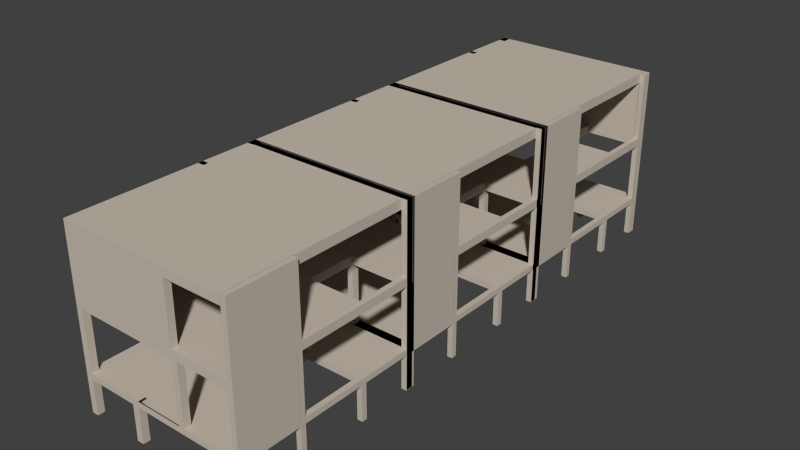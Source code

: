 # Source: batiment5_parking_.blend  (saved by Blender 2.69.0; exported with 4.5.12 LTS)
import bpy
from mathutils import Matrix  # noqa: F401  (used for matrix-valued properties, if any)

bpy.ops.wm.read_factory_settings(use_empty=True)
scene = bpy.context.scene
scene.name = 'Scene'

# ---- collections
col_collection_1 = bpy.data.collections.new('Collection 1'); scene.collection.children.link(col_collection_1)

# ---- materials (node trees are filled in below, after node groups)
mat_material = bpy.data.materials.new('Material')
mat_material.alpha_threshold = 0.0
mat_material.use_transparent_shadow = False
mat_material.preview_render_type = 'SHADERBALL'
mat_material.diffuse_color = (0.5815, 0.5132, 0.4352, 1.0)
mat_material.roughness = 0.5
mat_material.specular_intensity = 0.1457
mat_material.line_color = (0.0, 0.0, 0.0, 1.0)

# ---- material node trees

# ---- world
world_world = bpy.data.worlds.new('World'); scene.world = world_world
world_world.color = (0.05088, 0.05088, 0.05088)
world_world.use_sun_shadow = False
world_world.sun_shadow_jitter_overblur = 0.0
world_world.cycles.sampling_method = 'MANUAL'
world_world.cycles.sample_map_resolution = 256

# ---- meshes
me_cube = bpy.data.meshes.new('Cube')
me_cube.from_pydata([(5.328, 15.86, 0.4251), (5.328, 16.35, 0.4251), (5.328, 20.69, 0.4251), (4.87, 15.86, 0.4251), (0.2431, 16.35, 3.488), (0.2431, 15.86, 3.488), (-0.2431, 15.86, 3.488), (-0.2431, 16.35, 3.488), (0.2431, 16.35, 3.993), (0.2431, 15.86, 3.993), (-0.2431, 15.86, 3.993), (-0.2431, 16.35, 3.993), (4.87, 16.35, 3.488), (4.87, 15.86, 3.488), (4.87, 16.35, 3.993), (4.87, 15.86, 3.993), (5.328, 16.35, 3.488), (5.328, 15.86, 3.488), (5.328, 16.35, 3.993), (5.328, 15.86, 3.993), (4.87, 16.35, 0.4251), (4.87, 20.69, 0.4251), (0.2431, 20.69, 3.488), (-0.2431, 20.69, 3.488), (0.2431, 20.69, 3.993), (-0.2431, 20.69, 3.993), (4.87, 20.69, 3.488), (4.87, 20.69, 3.993), (5.328, 20.69, 3.488), (5.328, 20.69, 3.993), (0.2431, 10.38, 3.488), (-0.2431, 10.38, 3.488), (0.2431, 10.38, 3.993), (-0.2431, 10.38, 3.993), (4.87, 10.38, 3.488), (4.87, 10.38, 3.993), (5.328, 10.38, 3.488), (5.328, 10.38, 3.993), (0.2431, 9.915, 3.488), (-0.2431, 9.915, 3.488), (0.2431, 9.915, 3.993), (-0.2431, 9.915, 3.993), (4.87, 9.915, 3.488), (4.87, 9.915, 3.993), (5.328, 9.915, 3.488), (5.328, 9.915, 3.993), (0.2431, 21.52, 3.488), (-0.2431, 21.52, 3.488), (0.2431, 21.52, 3.993), (-0.2431, 21.52, 3.993), (4.87, 21.52, 3.488), (4.87, 21.52, 3.993), (5.328, 21.52, 3.488), (5.328, 21.52, 3.993), (4.878, 10.38, 3.488), (4.878, 10.38, 3.993), (4.878, 9.915, 3.488), (4.878, 9.915, 3.993), (-5.019, 20.69, 3.464), (-9.442, 16.35, 3.464), (-9.442, 20.69, 3.464), (-0.2431, 20.69, 0.4251), (0.2431, 20.69, 0.4251), (-5.019, 16.35, 3.464), (-4.42, 15.86, 3.488), (-4.42, 16.35, 3.488), (-4.42, 15.86, 3.993), (-4.42, 16.35, 3.993), (-4.42, 20.69, 3.488), (-4.42, 20.69, 3.993), (-4.42, 10.38, 3.488), (-4.42, 10.38, 3.993), (-4.42, 9.915, 3.488), (-4.42, 9.915, 3.993), (-4.42, 21.52, 3.488), (-4.42, 21.52, 3.993), (-5.019, 15.86, 3.488), (-5.019, 16.35, 3.488), (-5.019, 15.86, 3.993), (-5.019, 16.35, 3.993), (-5.019, 20.69, 3.488), (-5.019, 20.69, 3.993), (-5.019, 10.38, 3.488), (-5.019, 10.38, 3.993), (-5.019, 9.915, 3.488), (-5.019, 9.915, 3.993), (-5.019, 21.52, 3.488), (-5.019, 21.52, 3.993), (-9.442, 15.86, 3.488), (-9.442, 16.35, 3.488), (-9.442, 15.86, 3.993), (-9.442, 20.68, 3.993), (-9.442, 20.69, 3.488), (-9.442, 20.69, 3.993), (-9.442, 10.38, 3.488), (-9.442, 10.38, 3.993), (-9.442, 9.915, 3.488), (-9.442, 9.915, 3.993), (-9.442, 21.52, 3.488), (-9.442, 21.52, 3.993), (-10.02, 15.86, 3.488), (-10.02, 16.35, 3.488), (-10.02, 15.86, 3.993), (-10.02, 20.68, 3.993), (-10.02, 20.69, 3.488), (-10.02, 20.69, 3.993), (-10.02, 10.38, 3.488), (-10.02, 10.38, 3.993), (-10.02, 9.915, 3.488), (-10.02, 9.915, 3.993), (-10.02, 21.52, 3.488), (-10.02, 21.52, 3.993), (0.2431, 10.38, 0.4251), (-0.2431, 10.38, 0.4251), (4.87, 10.38, 0.4251), (5.328, 10.38, 0.4251), (0.2431, 9.915, 0.4251), (-0.2431, 9.915, 0.4251), (4.87, 9.915, 0.4251), (5.328, 9.915, 0.4251), (0.2431, 21.52, 0.4251), (-0.2431, 21.52, 0.4251), (4.87, 21.52, 0.4251), (5.328, 21.52, 0.4251), (-4.42, 15.86, 0.4251), (-4.42, 16.35, 0.4251), (-0.2431, 5.099, 3.993), (0.2431, 5.099, 3.993), (-5.019, 15.86, 0.4251), (-5.019, 16.35, 0.4251), (-0.2431, 5.099, 3.488), (0.2431, 5.099, 3.488), (-9.442, 15.86, 0.4251), (-9.442, 16.35, 0.4251), (-9.442, 20.69, 0.4251), (-9.442, 10.38, 0.4251), (-9.442, 9.915, 0.4251), (-9.442, 21.52, 0.4251), (-10.02, 15.86, 0.4251), (-10.02, 16.35, 0.4251), (-10.02, 20.69, 0.4251), (-10.02, 10.38, 0.4251), (-10.02, 9.915, 0.4251), (-10.02, 21.52, 0.4251), (4.879, 20.69, 3.488), (4.879, 21.52, 3.488), (4.879, 20.69, 0.4354), (4.879, 21.52, 0.4354), (4.87, 5.099, 3.488), (4.87, 5.099, 3.993), (5.328, 5.099, 3.488), (5.328, 5.099, 3.993), (4.878, 5.099, 3.488), (4.878, 5.099, 3.993), (-4.42, 5.099, 3.488), (-4.42, 5.099, 3.993), (-5.019, 5.099, 3.488), (-5.019, 5.099, 3.993), (-9.442, 5.099, 3.488), (-9.442, 5.099, 3.993), (-10.02, 5.099, 3.488), (-10.02, 5.099, 3.993), (-0.2431, 4.501, 3.993), (0.2431, 4.501, 3.993), (-0.2431, 4.501, 3.488), (0.2431, 4.501, 3.488), (4.87, 4.501, 3.488), (4.87, 4.501, 3.993), (5.328, 4.501, 3.488), (5.328, 4.501, 3.993), (4.878, 4.501, 3.488), (4.878, 4.501, 3.993), (-4.42, 4.501, 3.488), (-4.42, 4.501, 3.993), (-5.019, 4.501, 3.488), (-5.019, 4.501, 3.993), (-9.442, 4.501, 3.488), (-9.442, 4.501, 3.993), (-10.02, 4.501, 3.488), (-10.02, 4.501, 3.993), (4.87, 5.099, 0.4492), (5.328, 5.099, 0.4492), (-9.442, 5.099, 0.4492), (-10.02, 5.099, 0.4492), (4.87, 4.501, 0.4492), (5.328, 4.501, 0.4492), (-9.442, 4.501, 0.4492), (-10.02, 4.501, 0.4492), (0.2431, 16.35, 9.171), (0.2431, 15.86, 9.171), (-0.2431, 15.86, 9.171), (-0.2431, 16.35, 9.171), (4.87, 20.69, 9.171), (5.328, 20.69, 9.171), (4.87, 10.38, 9.171), (5.328, 10.38, 9.171), (4.87, 9.915, 9.171), (5.328, 9.915, 9.171), (4.87, 21.52, 9.171), (5.328, 21.52, 9.171), (-4.42, 20.69, 9.171), (-4.42, 10.38, 9.171), (-4.42, 9.915, 9.171), (-4.42, 21.52, 9.171), (-5.019, 20.69, 9.171), (-5.019, 10.38, 9.171), (-5.019, 9.915, 9.171), (-5.019, 21.52, 9.171), (-9.442, 15.86, 9.171), (-9.442, 20.68, 9.171), (-9.442, 20.69, 9.171), (-9.442, 21.52, 9.171), (-10.02, 15.86, 9.171), (-10.02, 20.68, 9.171), (-10.02, 20.69, 9.171), (-10.02, 21.52, 9.171), (-0.2431, 5.099, 9.171), (0.2431, 5.099, 9.171), (4.87, 5.099, 9.171), (5.328, 5.099, 9.171), (-9.442, 5.099, 9.171), (-10.02, 5.099, 9.171), (-0.2431, 4.501, 9.171), (0.2431, 4.501, 9.171), (4.87, 4.501, 9.171), (5.328, 4.501, 9.171), (-9.442, 4.501, 9.171), (-10.02, 4.501, 9.171), (0.2431, 16.35, 9.88), (0.2431, 15.86, 9.88), (-0.2431, 15.86, 9.88), (-0.2431, 16.35, 9.88), (4.87, 20.69, 9.88), (5.328, 20.69, 9.88), (4.87, 10.38, 9.88), (5.328, 10.38, 9.88), (4.87, 9.915, 9.88), (5.328, 9.915, 9.88), (4.87, 21.52, 9.88), (5.328, 21.52, 9.88), (-4.42, 20.69, 9.88), (-4.42, 10.38, 9.88), (-4.42, 9.915, 9.88), (-4.42, 21.52, 9.88), (-5.019, 20.69, 9.88), (-5.019, 10.38, 9.88), (-5.019, 9.915, 9.88), (-5.019, 21.52, 9.88), (-9.442, 15.86, 9.88), (-9.442, 16.35, 9.88), (-9.442, 20.69, 9.88), (-9.442, 21.52, 9.88), (-10.02, 15.86, 9.88), (-10.02, 16.35, 9.88), (-10.02, 20.69, 9.88), (-10.02, 21.52, 9.88), (-0.2431, 5.099, 9.88), (0.2431, 5.099, 9.88), (4.87, 5.099, 9.88), (5.328, 5.099, 9.88), (-9.442, 5.099, 9.88), (-10.02, 5.099, 9.88), (-0.2431, 4.501, 9.88), (0.2431, 4.501, 9.88), (4.87, 4.501, 9.88), (5.328, 4.501, 9.88), (-9.442, 4.501, 9.88), (-10.02, 4.501, 9.88), (-5.038, 20.69, 9.171), (-5.038, 21.52, 9.171), (-5.038, 20.69, 9.88), (-5.038, 21.52, 9.88), (4.887, 20.69, 9.171), (4.887, 21.52, 9.171), (4.887, 20.69, 9.88), (4.887, 21.52, 9.88), (4.87, 10.38, 9.171), (5.328, 10.38, 9.171), (4.87, 10.38, 9.88), (5.328, 10.38, 9.88), (4.87, 5.119, 9.171), (5.328, 5.119, 9.171), (4.87, 5.119, 9.88), (5.328, 5.119, 9.88), (0.2417, 5.099, 9.171), (0.2417, 4.501, 9.171), (0.2417, 5.099, 9.88), (0.2417, 4.501, 9.88), (-9.428, 5.099, 9.171), (-9.428, 4.501, 9.171), (-9.428, 5.099, 9.88), (-9.428, 4.501, 9.88), (-9.442, 16.38, 9.171), (-10.02, 16.38, 9.171), (-9.442, 16.38, 9.88), (-10.02, 16.38, 9.88), (-9.442, 5.103, 9.171), (-10.02, 5.103, 9.171), (-9.442, 5.103, 9.88), (-10.02, 5.103, 9.88), (4.87, 10.38, 9.171), (4.87, 9.915, 9.171), (4.87, 10.38, 9.88), (4.87, 9.915, 9.88), (-9.434, 10.38, 9.171), (-9.434, 9.915, 9.171), (-9.434, 10.38, 9.88), (-9.434, 9.915, 9.88), (-9.439, 15.86, 9.171), (-9.439, 16.35, 9.171), (-9.439, 15.86, 9.88), (-9.439, 16.35, 9.88), (4.853, 16.35, 9.171), (4.853, 15.86, 9.171), (4.853, 16.35, 9.88), (4.853, 15.86, 9.88), (-9.447, 9.915, 9.171), (-9.447, 9.915, 9.88), (-9.447, 5.119, 9.171), (-9.447, 5.119, 9.88), (0.2431, 10.39, 9.171), (0.2431, 10.39, 9.88), (4.853, 10.39, 9.171), (4.853, 10.39, 9.88), (0.2804, 20.69, 9.171), (0.2804, 20.69, 9.88), (0.2804, 16.38, 9.171), (0.2804, 16.38, 9.88), (-4.42, 10.07, 9.88), (-4.42, 10.23, 9.88), (4.87, 10.07, 9.88), (4.87, 10.23, 9.88), (0.278, 10.38, 9.88), (-0.2956, 10.38, 9.88), (-0.2956, 9.915, 9.88), (0.278, 9.915, 9.88), (-0.2956, 10.23, 9.88), (0.2777, 10.23, 9.88), (-0.2956, 10.07, 9.88), (0.2777, 10.07, 9.88), (4.87, 20.69, 15.01), (5.328, 20.69, 15.01), (4.87, 10.38, 15.01), (5.328, 10.38, 15.01), (4.87, 9.915, 15.01), (5.328, 9.915, 15.01), (4.87, 21.52, 15.01), (5.328, 21.52, 15.01), (-4.42, 20.69, 15.01), (-4.42, 21.52, 15.01), (-9.442, 15.86, 15.01), (-9.442, 16.35, 15.01), (-9.442, 20.69, 15.01), (-9.442, 21.52, 15.01), (-10.02, 15.86, 15.01), (-10.02, 16.35, 15.01), (-10.02, 20.69, 15.01), (-10.02, 21.52, 15.01), (4.87, 5.099, 15.01), (5.328, 5.099, 15.01), (-9.442, 5.099, 15.01), (-10.02, 5.099, 15.01), (4.87, 4.501, 15.01), (5.328, 4.501, 15.01), (-9.442, 4.501, 15.01), (-10.02, 4.501, 15.01), (4.887, 20.69, 15.01), (4.887, 21.52, 15.01), (4.87, 5.119, 15.01), (5.328, 5.119, 15.01), (4.87, 20.69, 15.83), (5.328, 20.69, 15.83), (4.87, 10.38, 15.83), (5.328, 10.38, 15.83), (4.87, 9.915, 15.83), (5.328, 9.915, 15.83), (4.87, 21.52, 15.83), (5.328, 21.52, 15.83), (-4.42, 20.69, 15.83), (-4.42, 21.52, 15.83), (-9.442, 15.86, 15.83), (-9.442, 16.35, 15.83), (-9.442, 20.69, 15.83), (-9.442, 21.52, 15.83), (-10.02, 15.86, 15.83), (-10.02, 16.35, 15.83), (-10.02, 20.69, 15.83), (-10.02, 21.52, 15.83), (4.87, 5.099, 15.83), (5.328, 5.099, 15.83), (-9.442, 5.099, 15.83), (-10.02, 5.099, 15.83), (4.87, 4.501, 15.83), (5.328, 4.501, 15.83), (-9.442, 4.501, 15.83), (-10.02, 4.501, 15.83), (4.887, 20.69, 15.83), (4.887, 21.52, 15.83), (4.87, 5.119, 15.83), (5.328, 5.119, 15.83), (-4.42, 10.38, 15.81), (-4.42, 9.915, 15.81), (-5.019, 10.38, 15.81), (-5.019, 9.915, 15.81), (-4.42, 10.07, 15.81), (-4.42, 10.23, 15.81), (-4.42, 5.114, 15.01), (4.887, 5.114, 15.01), (-4.42, 5.114, 15.83), (4.887, 5.114, 15.83), (4.878, 5.099, 15.01), (4.878, 4.501, 15.01), (4.878, 5.099, 15.83), (4.878, 4.501, 15.83), (-10.02, 20.69, 15.01), (-10.02, 21.52, 15.01), (-10.02, 20.69, 15.83), (-10.02, 21.52, 15.83), (-10.02, 5.114, 15.01), (-10.02, 5.114, 15.83), (-9.442, 10.29, 9.88), (-10.02, 10.29, 9.88), (-9.442, 10.29, 15.01), (-10.02, 10.29, 15.01), (-0.2431, 5.099, 9.158), (-4.42, 5.099, 9.158), (-0.2431, 4.501, 9.158), (-4.42, 4.501, 9.158), (4.87, 9.929, 3.993), (5.328, 9.929, 3.993), (4.87, 9.929, 9.171), (5.328, 9.929, 9.171), (5.328, -16.48, 0.4251), (5.328, -16.0, 0.4251), (5.328, -11.66, 0.4251), (4.87, -16.48, 0.4251), (0.2431, -16.0, 3.488), (0.2431, -16.48, 3.488), (-0.2431, -16.48, 3.488), (-0.2431, -16.0, 3.488), (0.2431, -16.0, 3.993), (0.2431, -16.48, 3.993), (-0.2431, -16.48, 3.993), (-0.2431, -16.0, 3.993), (4.87, -16.0, 3.488), (4.87, -16.48, 3.488), (4.87, -16.0, 3.993), (4.87, -16.48, 3.993), (5.328, -16.0, 3.488), (5.328, -16.48, 3.488), (5.328, -16.0, 3.993), (5.328, -16.48, 3.993), (4.87, -16.0, 0.4251), (4.87, -11.66, 0.4251), (0.2431, -11.66, 3.488), (-0.2431, -11.66, 3.488), (0.2431, -11.66, 3.993), (-0.2431, -11.66, 3.993), (4.87, -11.66, 3.488), (4.87, -11.66, 3.993), (5.328, -11.66, 3.488), (5.328, -11.66, 3.993), (0.2431, -21.96, 3.488), (-0.2431, -21.96, 3.488), (0.2431, -21.96, 3.993), (-0.2431, -21.96, 3.993), (4.87, -21.96, 3.488), (4.87, -21.96, 3.993), (5.328, -21.96, 3.488), (5.328, -21.96, 3.993), (0.2431, -22.43, 3.488), (-0.2431, -22.43, 3.488), (0.2431, -22.43, 3.993), (-0.2431, -22.43, 3.993), (4.87, -22.43, 3.488), (4.87, -22.43, 3.993), (5.328, -22.43, 3.488), (5.328, -22.43, 3.993), (0.2431, -10.82, 3.488), (-0.2431, -10.82, 3.488), (0.2431, -10.82, 3.993), (-0.2431, -10.82, 3.993), (4.87, -10.82, 3.488), (4.87, -10.82, 3.993), (5.328, -10.82, 3.488), (5.328, -10.82, 3.993), (4.878, -21.96, 3.488), (4.878, -21.96, 3.993), (4.878, -22.43, 3.488), (4.878, -22.43, 3.993), (-5.019, -11.66, 3.464), (-9.442, -16.0, 3.464), (-9.442, -11.66, 3.464), (-0.2431, -11.66, 0.4251), (0.2431, -11.66, 0.4251), (-5.019, -16.0, 3.464), (-4.42, -16.48, 3.488), (-4.42, -16.0, 3.488), (-4.42, -16.48, 3.993), (-4.42, -16.0, 3.993), (-4.42, -11.66, 3.488), (-4.42, -11.66, 3.993), (-4.42, -21.96, 3.488), (-4.42, -21.96, 3.993), (-4.42, -22.43, 3.488), (-4.42, -22.43, 3.993), (-4.42, -10.82, 3.488), (-4.42, -10.82, 3.993), (-5.019, -16.48, 3.488), (-5.019, -16.0, 3.488), (-5.019, -16.48, 3.993), (-5.019, -16.0, 3.993), (-5.019, -11.66, 3.488), (-5.019, -11.66, 3.993), (-5.019, -21.96, 3.488), (-5.019, -21.96, 3.993), (-5.019, -22.43, 3.488), (-5.019, -22.43, 3.993), (-5.019, -10.82, 3.488), (-5.019, -10.82, 3.993), (-9.442, -16.48, 3.488), (-9.442, -16.0, 3.488), (-9.442, -16.48, 3.993), (-9.442, -11.67, 3.993), (-9.442, -11.66, 3.488), (-9.442, -11.66, 3.993), (-9.442, -21.96, 3.488), (-9.442, -21.96, 3.993), (-9.442, -22.43, 3.488), (-9.442, -22.43, 3.993), (-9.442, -10.82, 3.488), (-9.442, -10.82, 3.993), (-10.02, -16.48, 3.488), (-10.02, -16.0, 3.488), (-10.02, -16.48, 3.993), (-10.02, -11.67, 3.993), (-10.02, -11.66, 3.488), (-10.02, -11.66, 3.993), (-10.02, -21.96, 3.488), (-10.02, -21.96, 3.993), (-10.02, -22.43, 3.488), (-10.02, -22.43, 3.993), (-10.02, -10.82, 3.488), (-10.02, -10.82, 3.993), (0.2431, -21.96, 0.4251), (-0.2431, -21.96, 0.4251), (4.87, -21.96, 0.4251), (5.328, -21.96, 0.4251), (0.2431, -22.43, 0.4251), (-0.2431, -22.43, 0.4251), (4.87, -22.43, 0.4251), (5.328, -22.43, 0.4251), (0.2431, -10.82, 0.4251), (-0.2431, -10.82, 0.4251), (4.87, -10.82, 0.4251), (5.328, -10.82, 0.4251), (-4.42, -16.48, 0.4251), (-4.42, -16.0, 0.4251), (-0.2431, -27.25, 3.993), (0.2431, -27.25, 3.993), (-5.019, -16.48, 0.4251), (-5.019, -16.0, 0.4251), (-0.2431, -27.25, 3.488), (0.2431, -27.25, 3.488), (-9.442, -16.48, 0.4251), (-9.442, -16.0, 0.4251), (-9.442, -11.66, 0.4251), (-9.442, -21.96, 0.4251), (-9.442, -22.43, 0.4251), (-9.442, -10.82, 0.4251), (-10.02, -16.48, 0.4251), (-10.02, -16.0, 0.4251), (-10.02, -11.66, 0.4251), (-10.02, -21.96, 0.4251), (-10.02, -22.43, 0.4251), (-10.02, -10.82, 0.4251), (4.879, -11.66, 3.488), (4.879, -10.82, 3.488), (4.879, -11.66, 0.4354), (4.879, -10.82, 0.4354), (4.87, -27.25, 3.488), (4.87, -27.25, 3.993), (5.328, -27.25, 3.488), (5.328, -27.25, 3.993), (4.878, -27.25, 3.488), (4.878, -27.25, 3.993), (-4.42, -27.25, 3.488), (-4.42, -27.25, 3.993), (-5.019, -27.25, 3.488), (-5.019, -27.25, 3.993), (-9.442, -27.25, 3.488), (-9.442, -27.25, 3.993), (-10.02, -27.25, 3.488), (-10.02, -27.25, 3.993), (-0.2431, -27.85, 3.993), (0.2431, -27.85, 3.993), (-0.2431, -27.85, 3.488), (0.2431, -27.85, 3.488), (4.87, -27.85, 3.488), (4.87, -27.85, 3.993), (5.328, -27.85, 3.488), (5.328, -27.85, 3.993), (4.878, -27.85, 3.488), (4.878, -27.85, 3.993), (-4.42, -27.85, 3.488), (-4.42, -27.85, 3.993), (-5.019, -27.85, 3.488), (-5.019, -27.85, 3.993), (-9.442, -27.85, 3.488), (-9.442, -27.85, 3.993), (-10.02, -27.85, 3.488), (-10.02, -27.85, 3.993), (4.87, -27.25, 0.4492), (5.328, -27.25, 0.4492), (-4.42, -27.25, 0.4492), (-5.019, -27.25, 0.4492), (-9.442, -27.25, 0.4492), (-10.02, -27.25, 0.4492), (4.87, -27.85, 0.4492), (5.328, -27.85, 0.4492), (-4.42, -27.85, 0.4492), (-5.019, -27.85, 0.4492), (-9.442, -27.85, 0.4492), (-10.02, -27.85, 0.4492), (0.2431, -16.0, 9.171), (0.2431, -16.48, 9.171), (-0.2431, -16.48, 9.171), (-0.2431, -16.0, 9.171), (4.87, -11.66, 9.171), (5.328, -11.66, 9.171), (4.87, -21.96, 9.171), (5.328, -21.96, 9.171), (4.87, -22.43, 9.171), (5.328, -22.43, 9.171), (4.87, -10.82, 9.171), (5.328, -10.82, 9.171), (-4.42, -11.66, 9.171), (-4.42, -21.96, 9.171), (-4.42, -22.43, 9.171), (-4.42, -10.82, 9.171), (-5.019, -11.66, 9.171), (-5.019, -21.96, 9.171), (-5.019, -22.43, 9.171), (-5.019, -10.82, 9.171), (-9.442, -16.48, 9.171), (-9.442, -11.67, 9.171), (-9.442, -11.66, 9.171), (-9.442, -10.82, 9.171), (-10.02, -16.48, 9.171), (-10.02, -11.67, 9.171), (-10.02, -11.66, 9.171), (-10.02, -10.82, 9.171), (-0.2431, -27.25, 9.171), (0.2431, -27.25, 9.171), (4.87, -27.25, 9.171), (5.328, -27.25, 9.171), (-9.442, -27.25, 9.171), (-10.02, -27.25, 9.171), (-0.2431, -27.85, 9.171), (0.2431, -27.85, 9.171), (4.87, -27.85, 9.171), (5.328, -27.85, 9.171), (-9.442, -27.85, 9.171), (-10.02, -27.85, 9.171), (0.2431, -16.0, 9.88), (0.2431, -16.48, 9.88), (-0.2431, -16.48, 9.88), (-0.2431, -16.0, 9.88), (4.87, -11.66, 9.88), (5.328, -11.66, 9.88), (4.87, -21.96, 9.88), (5.328, -21.96, 9.88), (4.87, -22.43, 9.88), (5.328, -22.43, 9.88), (4.87, -10.82, 9.88), (5.328, -10.82, 9.88), (-4.42, -11.66, 9.88), (-4.42, -21.96, 9.88), (-4.42, -22.43, 9.88), (-4.42, -10.82, 9.88), (-5.019, -11.66, 9.88), (-5.019, -21.96, 9.88), (-5.019, -22.43, 9.88), (-5.019, -10.82, 9.88), (-9.442, -16.48, 9.88), (-9.442, -16.0, 9.88), (-9.442, -11.66, 9.88), (-9.442, -10.82, 9.88), (-10.02, -16.48, 9.88), (-10.02, -16.0, 9.88), (-10.02, -11.66, 9.88), (-10.02, -10.82, 9.88), (-0.2431, -27.25, 9.88), (0.2431, -27.25, 9.88), (4.87, -27.25, 9.88), (5.328, -27.25, 9.88), (-9.442, -27.25, 9.88), (-10.02, -27.25, 9.88), (-0.2431, -27.85, 9.88), (0.2431, -27.85, 9.88), (4.87, -27.85, 9.88), (5.328, -27.85, 9.88), (-9.442, -27.85, 9.88), (-10.02, -27.85, 9.88), (-5.038, -11.66, 9.171), (-5.038, -10.82, 9.171), (-5.038, -11.66, 9.88), (-5.038, -10.82, 9.88), (4.887, -11.66, 9.171), (4.887, -10.82, 9.171), (4.887, -11.66, 9.88), (4.887, -10.82, 9.88), (4.87, -21.97, 9.171), (5.328, -21.97, 9.171), (4.87, -21.97, 9.88), (5.328, -21.97, 9.88), (4.87, -27.23, 9.171), (5.328, -27.23, 9.171), (4.87, -27.23, 9.88), (5.328, -27.23, 9.88), (0.2417, -27.25, 9.171), (0.2417, -27.85, 9.171), (0.2417, -27.25, 9.88), (0.2417, -27.85, 9.88), (-9.428, -27.25, 9.171), (-9.428, -27.85, 9.171), (-9.428, -27.25, 9.88), (-9.428, -27.85, 9.88), (-9.442, -15.97, 9.171), (-10.02, -15.97, 9.171), (-9.442, -15.97, 9.88), (-10.02, -15.97, 9.88), (-9.442, -27.24, 9.171), (-10.02, -27.24, 9.171), (-9.442, -27.24, 9.88), (-10.02, -27.24, 9.88), (4.87, -21.96, 9.171), (4.87, -22.43, 9.171), (4.87, -21.96, 9.88), (4.87, -22.43, 9.88), (-9.434, -21.96, 9.171), (-9.434, -22.43, 9.171), (-9.434, -21.96, 9.88), (-9.434, -22.43, 9.88), (-9.439, -16.48, 9.171), (-9.439, -16.0, 9.171), (-9.439, -16.48, 9.88), (-9.439, -16.0, 9.88), (4.853, -16.0, 9.171), (4.853, -16.48, 9.171), (4.853, -16.0, 9.88), (4.853, -16.48, 9.88), (-9.447, -22.43, 9.171), (-9.447, -22.43, 9.88), (-9.447, -27.23, 9.171), (-9.447, -27.23, 9.88), (0.2431, -21.95, 9.171), (0.2431, -21.95, 9.88), (4.853, -21.95, 9.171), (4.853, -21.95, 9.88), (0.2804, -11.66, 9.171), (0.2804, -11.66, 9.88), (0.2804, -15.97, 9.171), (0.2804, -15.97, 9.88), (-4.42, -22.27, 9.88), (-4.42, -22.12, 9.88), (4.87, -22.27, 9.88), (4.87, -22.12, 9.88), (0.278, -21.96, 9.88), (-0.2956, -21.96, 9.88), (-0.2956, -22.43, 9.88), (0.278, -22.43, 9.88), (-0.2956, -22.12, 9.88), (0.2777, -22.12, 9.88), (-0.2956, -22.27, 9.88), (0.2777, -22.27, 9.88), (4.87, -11.66, 15.01), (5.328, -11.66, 15.01), (4.87, -21.96, 15.01), (5.328, -21.96, 15.01), (4.87, -22.43, 15.01), (5.328, -22.43, 15.01), (4.87, -10.82, 15.01), (5.328, -10.82, 15.01), (-4.42, -11.66, 15.01), (-4.42, -10.82, 15.01), (-9.442, -16.48, 15.01), (-9.442, -16.0, 15.01), (-9.442, -11.66, 15.01), (-9.442, -10.82, 15.01), (-10.02, -16.48, 15.01), (-10.02, -16.0, 15.01), (-10.02, -11.66, 15.01), (-10.02, -10.82, 15.01), (4.87, -27.25, 15.01), (5.328, -27.25, 15.01), (-9.442, -27.25, 15.01), (-10.02, -27.25, 15.01), (4.87, -27.85, 15.01), (5.328, -27.85, 15.01), (-9.442, -27.85, 15.01), (-10.02, -27.85, 15.01), (4.887, -11.66, 15.01), (4.887, -10.82, 15.01), (4.87, -27.23, 15.01), (5.328, -27.23, 15.01), (4.87, -11.66, 15.83), (5.328, -11.66, 15.83), (4.87, -21.96, 15.83), (5.328, -21.96, 15.83), (4.87, -22.43, 15.83), (5.328, -22.43, 15.83), (4.87, -10.82, 15.83), (5.328, -10.82, 15.83), (-4.42, -11.66, 15.83), (-4.42, -10.82, 15.83), (-9.442, -16.48, 15.83), (-9.442, -16.0, 15.83), (-9.442, -11.66, 15.83), (-9.442, -10.82, 15.83), (-10.02, -16.48, 15.83), (-10.02, -16.0, 15.83), (-10.02, -11.66, 15.83), (-10.02, -10.82, 15.83), (4.87, -27.25, 15.83), (5.328, -27.25, 15.83), (-9.442, -27.25, 15.83), (-10.02, -27.25, 15.83), (4.87, -27.85, 15.83), (5.328, -27.85, 15.83), (-9.442, -27.85, 15.83), (-10.02, -27.85, 15.83), (4.887, -11.66, 15.83), (4.887, -10.82, 15.83), (4.87, -27.23, 15.83), (5.328, -27.23, 15.83), (-4.42, -21.96, 15.81), (-4.42, -22.43, 15.81), (-5.019, -21.96, 15.81), (-5.019, -22.43, 15.81), (-4.42, -22.27, 15.81), (-4.42, -22.12, 15.81), (-4.42, -27.23, 15.01), (4.887, -27.23, 15.01), (-4.42, -27.23, 15.83), (4.887, -27.23, 15.83), (4.878, -27.25, 15.01), (4.878, -27.85, 15.01), (4.878, -27.25, 15.83), (4.878, -27.85, 15.83), (-10.02, -11.66, 15.01), (-10.02, -10.82, 15.01), (-10.02, -11.66, 15.83), (-10.02, -10.82, 15.83), (-10.02, -27.23, 15.01), (-10.02, -27.23, 15.83), (-9.442, -22.05, 9.88), (-10.02, -22.05, 9.88), (-9.442, -22.05, 15.01), (-10.02, -22.05, 15.01), (-0.2431, -27.25, 9.158), (-4.42, -27.25, 9.158), (-0.2431, -27.85, 9.158), (-4.42, -27.85, 9.158), (4.87, -22.42, 3.993), (5.328, -22.42, 3.993), (4.87, -22.42, 9.171), (5.328, -22.42, 9.171), (5.328, -0.2431, 0.4251), (5.328, 0.2431, 0.4251), (5.328, 4.581, 0.4251), (4.87, -0.2431, 0.4251), (0.2431, 0.2431, 3.488), (0.2431, -0.2431, 3.488), (-0.2431, -0.2431, 3.488), (-0.2431, 0.2431, 3.488), (0.2431, 0.2431, 3.993), (0.2431, -0.2431, 3.993), (-0.2431, -0.2431, 3.993), (-0.2431, 0.2431, 3.993), (4.87, 0.2431, 3.488), (4.87, -0.2431, 3.488), (4.87, 0.2431, 3.993), (4.87, -0.2431, 3.993), (5.328, 0.2431, 3.488), (5.328, -0.2431, 3.488), (5.328, 0.2431, 3.993), (5.328, -0.2431, 3.993), (4.87, 0.2431, 0.4251), (4.87, 4.581, 0.4251), (0.2431, 4.581, 3.488), (-0.2431, 4.581, 3.488), (0.2431, 4.581, 3.993), (-0.2431, 4.581, 3.993), (4.87, 4.581, 3.488), (4.87, 4.581, 3.993), (5.328, 4.581, 3.488), (5.328, 4.581, 3.993), (0.2431, -5.724, 3.488), (-0.2431, -5.724, 3.488), (0.2431, -5.724, 3.993), (-0.2431, -5.724, 3.993), (4.87, -5.724, 3.488), (4.87, -5.724, 3.993), (5.328, -5.724, 3.488), (5.328, -5.724, 3.993), (0.2431, -6.192, 3.488), (-0.2431, -6.192, 3.488), (0.2431, -6.192, 3.993), (-0.2431, -6.192, 3.993), (4.87, -6.192, 3.488), (4.87, -6.192, 3.993), (5.328, -6.192, 3.488), (5.328, -6.192, 3.993), (0.2431, 5.416, 3.488), (-0.2431, 5.416, 3.488), (0.2431, 5.416, 3.993), (-0.2431, 5.416, 3.993), (4.87, 5.416, 3.488), (4.87, 5.416, 3.993), (5.328, 5.416, 3.488), (5.328, 5.416, 3.993), (4.878, -5.724, 3.488), (4.878, -5.724, 3.993), (4.878, -6.192, 3.488), (4.878, -6.192, 3.993), (-5.019, 4.581, 3.464), (-9.442, 0.2431, 3.464), (-9.442, 4.581, 3.464), (-0.2431, 4.581, 0.4251), (0.2431, 4.581, 0.4251), (-5.019, 0.2431, 3.464), (-4.42, -0.2431, 3.488), (-4.42, 0.2431, 3.488), (-4.42, -0.2431, 3.993), (-4.42, 0.2431, 3.993), (-4.42, 4.581, 3.488), (-4.42, 4.581, 3.993), (-4.42, -5.724, 3.488), (-4.42, -5.724, 3.993), (-4.42, -6.192, 3.488), (-4.42, -6.192, 3.993), (-4.42, 5.416, 3.488), (-4.42, 5.416, 3.993), (-5.019, -0.2431, 3.488), (-5.019, 0.2431, 3.488), (-5.019, -0.2431, 3.993), (-5.019, 0.2431, 3.993), (-5.019, 4.581, 3.488), (-5.019, 4.581, 3.993), (-5.019, -5.724, 3.488), (-5.019, -5.724, 3.993), (-5.019, -6.192, 3.488), (-5.019, -6.192, 3.993), (-5.019, 5.416, 3.488), (-5.019, 5.416, 3.993), (-9.442, -0.2431, 3.488), (-9.442, 0.2431, 3.488), (-9.442, -0.2431, 3.993), (-9.442, 4.568, 3.993), (-9.442, 4.581, 3.488), (-9.442, 4.581, 3.993), (-9.442, -5.724, 3.488), (-9.442, -5.724, 3.993), (-9.442, -6.192, 3.488), (-9.442, -6.192, 3.993), (-9.442, 5.416, 3.488), (-9.442, 5.416, 3.993), (-10.02, -0.2431, 3.488), (-10.02, 0.2431, 3.488), (-10.02, -0.2431, 3.993), (-10.02, 4.568, 3.993), (-10.02, 4.581, 3.488), (-10.02, 4.581, 3.993), (-10.02, -5.724, 3.488), (-10.02, -5.724, 3.993), (-10.02, -6.192, 3.488), (-10.02, -6.192, 3.993), (-10.02, 5.416, 3.488), (-10.02, 5.416, 3.993), (0.2431, -5.724, 0.4251), (-0.2431, -5.724, 0.4251), (4.87, -5.724, 0.4251), (5.328, -5.724, 0.4251), (0.2431, -6.192, 0.4251), (-0.2431, -6.192, 0.4251), (4.87, -6.192, 0.4251), (5.328, -6.192, 0.4251), (0.2431, 5.416, 0.4251), (-0.2431, 5.416, 0.4251), (4.87, 5.416, 0.4251), (5.328, 5.416, 0.4251), (-4.42, -0.2431, 0.4251), (-4.42, 0.2431, 0.4251), (-0.2431, -11.01, 3.993), (0.2431, -11.01, 3.993), (-5.019, -0.2431, 0.4251), (-5.019, 0.2431, 0.4251), (-0.2431, -11.01, 3.488), (0.2431, -11.01, 3.488), (-9.442, -0.2431, 0.4251), (-9.442, 0.2431, 0.4251), (-9.442, 4.581, 0.4251), (-9.442, -5.724, 0.4251), (-9.442, -6.192, 0.4251), (-9.442, 5.416, 0.4251), (-10.02, -0.2431, 0.4251), (-10.02, 0.2431, 0.4251), (-10.02, 4.581, 0.4251), (-10.02, -5.724, 0.4251), (-10.02, -6.192, 0.4251), (-10.02, 5.416, 0.4251), (4.879, 4.581, 3.488), (4.879, 5.416, 3.488), (4.879, 4.581, 0.4354), (4.879, 5.416, 0.4354), (4.87, -11.01, 3.488), (4.87, -11.01, 3.993), (5.328, -11.01, 3.488), (5.328, -11.01, 3.993), (4.878, -11.01, 3.488), (4.878, -11.01, 3.993), (-4.42, -11.01, 3.488), (-4.42, -11.01, 3.993), (-5.019, -11.01, 3.488), (-5.019, -11.01, 3.993), (-9.442, -11.01, 3.488), (-9.442, -11.01, 3.993), (-10.02, -11.01, 3.488), (-10.02, -11.01, 3.993), (-0.2431, -11.61, 3.993), (0.2431, -11.61, 3.993), (-0.2431, -11.61, 3.488), (0.2431, -11.61, 3.488), (4.87, -11.61, 3.488), (4.87, -11.61, 3.993), (5.328, -11.61, 3.488), (5.328, -11.61, 3.993), (4.878, -11.61, 3.488), (4.878, -11.61, 3.993), (-4.42, -11.61, 3.488), (-4.42, -11.61, 3.993), (-5.019, -11.61, 3.488), (-5.019, -11.61, 3.993), (-9.442, -11.61, 3.488), (-9.442, -11.61, 3.993), (-10.02, -11.61, 3.488), (-10.02, -11.61, 3.993), (4.87, -11.01, 0.4492), (5.328, -11.01, 0.4492), (-4.42, -11.01, 0.4492), (-5.019, -11.01, 0.4492), (-9.442, -11.01, 0.4492), (-10.02, -11.01, 0.4492), (4.87, -11.61, 0.4492), (5.328, -11.61, 0.4492), (-4.42, -11.61, 0.4492), (-5.019, -11.61, 0.4492), (-9.442, -11.61, 0.4492), (-10.02, -11.61, 0.4492), (0.2431, 0.2431, 9.171), (0.2431, -0.2431, 9.171), (-0.2431, -0.2431, 9.171), (-0.2431, 0.2431, 9.171), (4.87, 4.581, 9.171), (5.328, 4.581, 9.171), (4.87, -5.724, 9.171), (5.328, -5.724, 9.171), (4.87, -6.192, 9.171), (5.328, -6.192, 9.171), (4.87, 5.416, 9.171), (5.328, 5.416, 9.171), (-4.42, 4.581, 9.171), (-4.42, -5.724, 9.171), (-4.42, -6.192, 9.171), (-4.42, 5.416, 9.171), (-5.019, 4.581, 9.171), (-5.019, -5.724, 9.171), (-5.019, -6.192, 9.171), (-5.019, 5.416, 9.171), (-9.442, -0.2431, 9.171), (-9.442, 4.568, 9.171), (-9.442, 4.581, 9.171), (-9.442, 5.416, 9.171), (-10.02, -0.2431, 9.171), (-10.02, 4.568, 9.171), (-10.02, 4.581, 9.171), (-10.02, 5.416, 9.171), (-0.2431, -11.01, 9.171), (0.2431, -11.01, 9.171), (4.87, -11.01, 9.171), (5.328, -11.01, 9.171), (-9.442, -11.01, 9.171), (-10.02, -11.01, 9.171), (-0.2431, -11.61, 9.171), (0.2431, -11.61, 9.171), (4.87, -11.61, 9.171), (5.328, -11.61, 9.171), (-9.442, -11.61, 9.171), (-10.02, -11.61, 9.171), (0.2431, 0.2431, 9.88), (0.2431, -0.2431, 9.88), (-0.2431, -0.2431, 9.88), (-0.2431, 0.2431, 9.88), (4.87, 4.581, 9.88), (5.328, 4.581, 9.88), (4.87, -5.724, 9.88), (5.328, -5.724, 9.88), (4.87, -6.192, 9.88), (5.328, -6.192, 9.88), (4.87, 5.416, 9.88), (5.328, 5.416, 9.88), (-4.42, 4.581, 9.88), (-4.42, -5.724, 9.88), (-4.42, -6.192, 9.88), (-4.42, 5.416, 9.88), (-5.019, 4.581, 9.88), (-5.019, -5.724, 9.88), (-5.019, -6.192, 9.88), (-5.019, 5.416, 9.88), (-9.442, -0.2431, 9.88), (-9.442, 0.2431, 9.88), (-9.442, 4.581, 9.88), (-9.442, 5.416, 9.88), (-10.02, -0.2431, 9.88), (-10.02, 0.2431, 9.88), (-10.02, 4.581, 9.88), (-10.02, 5.416, 9.88), (-0.2431, -11.01, 9.88), (0.2431, -11.01, 9.88), (4.87, -11.01, 9.88), (5.328, -11.01, 9.88), (-9.442, -11.01, 9.88), (-10.02, -11.01, 9.88), (-0.2431, -11.61, 9.88), (0.2431, -11.61, 9.88), (4.87, -11.61, 9.88), (5.328, -11.61, 9.88), (-9.442, -11.61, 9.88), (-10.02, -11.61, 9.88), (-5.038, 4.581, 9.171), (-5.038, 5.416, 9.171), (-5.038, 4.581, 9.88), (-5.038, 5.416, 9.88), (4.887, 4.581, 9.171), (4.887, 5.416, 9.171), (4.887, 4.581, 9.88), (4.887, 5.416, 9.88), (4.87, -5.729, 9.171), (5.328, -5.729, 9.171), (4.87, -5.729, 9.88), (5.328, -5.729, 9.88), (4.87, -10.99, 9.171), (5.328, -10.99, 9.171), (4.87, -10.99, 9.88), (5.328, -10.99, 9.88), (0.2417, -11.01, 9.171), (0.2417, -11.61, 9.171), (0.2417, -11.01, 9.88), (0.2417, -11.61, 9.88), (-9.428, -11.01, 9.171), (-9.428, -11.61, 9.171), (-9.428, -11.01, 9.88), (-9.428, -11.61, 9.88), (-9.442, 0.2691, 9.171), (-10.02, 0.2691, 9.171), (-9.442, 0.2691, 9.88), (-10.02, 0.2691, 9.88), (-9.442, -11.0, 9.171), (-10.02, -11.0, 9.171), (-9.442, -11.0, 9.88), (-10.02, -11.0, 9.88), (4.87, -5.724, 9.171), (4.87, -6.192, 9.171), (4.87, -5.724, 9.88), (4.87, -6.192, 9.88), (-9.434, -5.724, 9.171), (-9.434, -6.192, 9.171), (-9.434, -5.724, 9.88), (-9.434, -6.192, 9.88), (-9.439, -0.2431, 9.171), (-9.439, 0.2431, 9.171), (-9.439, -0.2431, 9.88), (-9.439, 0.2431, 9.88), (4.853, 0.2431, 9.171), (4.853, -0.2431, 9.171), (4.853, 0.2431, 9.88), (4.853, -0.2431, 9.88), (-9.447, -6.192, 9.171), (-9.447, -6.192, 9.88), (-9.447, -10.99, 9.171), (-9.447, -10.99, 9.88), (0.2431, -5.715, 9.171), (0.2431, -5.715, 9.88), (4.853, -5.715, 9.171), (4.853, -5.715, 9.88), (0.2804, 4.581, 9.171), (0.2804, 4.581, 9.88), (0.2804, 0.2691, 9.171), (0.2804, 0.2691, 9.88), (-4.42, -6.036, 9.88), (-4.42, -5.88, 9.88), (4.87, -6.036, 9.88), (4.87, -5.88, 9.88), (0.278, -5.724, 9.88), (-0.2956, -5.724, 9.88), (-0.2956, -6.192, 9.88), (0.278, -6.192, 9.88), (-0.2956, -5.88, 9.88), (0.2777, -5.88, 9.88), (-0.2956, -6.036, 9.88), (0.2777, -6.036, 9.88), (4.87, 4.581, 15.01), (5.328, 4.581, 15.01), (4.87, -5.724, 15.01), (5.328, -5.724, 15.01), (4.87, -6.192, 15.01), (5.328, -6.192, 15.01), (4.87, 5.416, 15.01), (5.328, 5.416, 15.01), (-4.42, 4.581, 15.01), (-4.42, 5.416, 15.01), (-9.442, -0.2431, 15.01), (-9.442, 0.2431, 15.01), (-9.442, 4.581, 15.01), (-9.442, 5.416, 15.01), (-10.02, -0.2431, 15.01), (-10.02, 0.2431, 15.01), (-10.02, 4.581, 15.01), (-10.02, 5.416, 15.01), (4.87, -11.01, 15.01), (5.328, -11.01, 15.01), (-9.442, -11.01, 15.01), (-10.02, -11.01, 15.01), (4.87, -11.61, 15.01), (5.328, -11.61, 15.01), (-9.442, -11.61, 15.01), (-10.02, -11.61, 15.01), (4.887, 4.581, 15.01), (4.887, 5.416, 15.01), (4.87, -10.99, 15.01), (5.328, -10.99, 15.01), (4.87, 4.581, 15.83), (5.328, 4.581, 15.83), (4.87, -5.724, 15.83), (5.328, -5.724, 15.83), (4.87, -6.192, 15.83), (5.328, -6.192, 15.83), (4.87, 5.416, 15.83), (5.328, 5.416, 15.83), (-4.42, 4.581, 15.83), (-4.42, 5.416, 15.83), (-9.442, -0.2431, 15.83), (-9.442, 0.2431, 15.83), (-9.442, 4.581, 15.83), (-9.442, 5.416, 15.83), (-10.02, -0.2431, 15.83), (-10.02, 0.2431, 15.83), (-10.02, 4.581, 15.83), (-10.02, 5.416, 15.83), (4.87, -11.01, 15.83), (5.328, -11.01, 15.83), (-9.442, -11.01, 15.83), (-10.02, -11.01, 15.83), (4.87, -11.61, 15.83), (5.328, -11.61, 15.83), (-9.442, -11.61, 15.83), (-10.02, -11.61, 15.83), (4.887, 4.581, 15.83), (4.887, 5.416, 15.83), (4.87, -10.99, 15.83), (5.328, -10.99, 15.83), (-4.42, -5.724, 15.81), (-4.42, -6.192, 15.81), (-5.019, -5.724, 15.81), (-5.019, -6.192, 15.81), (-4.42, -6.036, 15.81), (-4.42, -5.88, 15.81), (-4.42, -10.99, 15.01), (4.887, -10.99, 15.01), (-4.42, -10.99, 15.83), (4.887, -10.99, 15.83), (4.878, -11.01, 15.01), (4.878, -11.61, 15.01), (4.878, -11.01, 15.83), (4.878, -11.61, 15.83), (-10.02, 4.581, 15.01), (-10.02, 5.416, 15.01), (-10.02, 4.581, 15.83), (-10.02, 5.416, 15.83), (-10.02, -10.99, 15.01), (-10.02, -10.99, 15.83), (-9.442, -5.816, 9.88), (-10.02, -5.816, 9.88), (-9.442, -5.816, 15.01), (-10.02, -5.816, 15.01), (-0.2431, -11.01, 9.158), (-4.42, -11.01, 9.158), (-0.2431, -11.61, 9.158), (-4.42, -11.61, 9.158), (4.87, -6.179, 3.993), (5.328, -6.179, 3.993), (4.87, -6.179, 9.171), (5.328, -6.179, 9.171), (-0.2431, -27.25, 15.01), (-0.2431, -27.85, 15.01), (-9.428, -27.25, 15.01), (-9.428, -27.85, 15.01), (-0.2431, -22.43, 3.488), (-4.42, -22.43, 3.488), (-0.2431, -27.25, 3.488), (-4.42, -27.25, 3.488)], [], [(33, 10, 66, 71), (65, 64, 124, 125), (114, 115, 119, 118), (38, 39, 117, 116), (163, 127, 217, 223), (15, 13, 34, 35), (41, 33, 71, 73), (8, 9, 15, 14), (19, 15, 35, 37), (12, 4, 22, 26), (9, 5, 13, 15), (5, 4, 12, 13), (17, 16, 18, 19), (14, 15, 19, 18), (2, 21, 122, 123), (18, 16, 28, 29), (137, 134, 140, 143), (62, 61, 121, 120), (77, 65, 125, 129), (11, 25, 69, 67), (29, 28, 52, 53), (35, 43, 196, 194), (16, 12, 26, 28), (14, 18, 29, 27), (8, 14, 27, 24), (4, 7, 23, 22), (11, 8, 24, 25), (6, 31, 70, 64), (93, 91, 59, 60), (31, 39, 72, 70), (17, 19, 37, 36), (6, 5, 30, 31), (9, 10, 33, 32), (13, 17, 36, 34), (5, 9, 32, 30), (44, 45, 151, 150), (43, 42, 148, 149), (102, 90, 208, 212), (32, 33, 41, 40), (36, 37, 45, 44), (91, 79, 63, 59), (35, 34, 42, 43), (38, 30, 54, 56), (46, 47, 49, 48), (46, 48, 51, 50), (50, 51, 53, 52), (26, 22, 46, 50), (25, 24, 48, 49), (24, 27, 51, 48), (26, 50, 122, 21), (76, 77, 129, 128), (54, 55, 57, 56), (32, 40, 57, 55), (73, 85, 157, 155), (30, 32, 55, 54), (125, 124, 128, 129), (135, 136, 142, 141), (13, 12, 20, 3), (133, 132, 138, 139), (0, 3, 20, 1), (81, 93, 60, 58), (92, 104, 140, 134), (44, 42, 118, 119), (68, 65, 77, 80), (38, 56, 152, 131), (10, 9, 189, 190), (23, 7, 65, 68), (7, 6, 64, 65), (10, 11, 67, 66), (25, 49, 75, 69), (49, 47, 74, 75), (47, 23, 68, 74), (39, 38, 131, 130), (96, 84, 156, 158), (81, 87, 99, 93), (78, 79, 91, 90), (79, 81, 58, 63), (85, 83, 95, 97), (64, 70, 82, 76), (75, 74, 86, 87), (71, 66, 78, 83), (87, 81, 204, 207), (167, 169, 225, 224), (67, 69, 81, 79), (66, 67, 79, 78), (103, 102, 212, 213), (93, 99, 211, 210), (91, 93, 105, 103), (97, 95, 107, 109), (117, 113, 112, 116), (77, 76, 88, 89), (86, 80, 92, 98), (76, 82, 94, 88), (87, 86, 98, 99), (83, 78, 90, 95), (82, 84, 96, 94), (101, 100, 102, 103), (101, 103, 105, 104), (104, 105, 111, 110), (107, 106, 108, 109), (102, 100, 106, 107), (109, 108, 160, 161), (92, 89, 101, 104), (22, 23, 61, 62), (89, 88, 132, 133), (88, 94, 106, 100), (99, 98, 110, 111), (95, 90, 102, 107), (153, 127, 163, 171), (12, 16, 1, 20), (23, 47, 121, 61), (110, 98, 137, 143), (30, 38, 116, 112), (16, 17, 0, 1), (70, 72, 84, 82), (42, 34, 114, 118), (34, 36, 115, 114), (17, 13, 3, 0), (50, 52, 123, 122), (101, 89, 133, 139), (46, 22, 144, 145), (64, 76, 128, 124), (31, 30, 112, 113), (104, 110, 143, 140), (96, 108, 142, 136), (162, 126, 424, 426), (39, 31, 113, 117), (28, 26, 21, 2), (98, 92, 134, 137), (47, 46, 120, 121), (108, 106, 141, 142), (100, 101, 139, 138), (106, 94, 135, 141), (52, 28, 2, 123), (130, 131, 165, 164), (36, 44, 119, 115), (88, 100, 138, 132), (94, 96, 136, 135), (149, 218, 430, 428), (145, 144, 146, 147), (4, 5, 6, 7), (74, 68, 80, 86), (131, 152, 170, 165), (161, 160, 178, 179), (85, 97, 159, 157), (97, 109, 161, 159), (40, 41, 126, 127), (84, 72, 154, 156), (56, 57, 153, 152), (72, 39, 130, 154), (45, 43, 149, 151), (108, 96, 158, 160), (41, 73, 155, 126), (42, 44, 150, 148), (57, 40, 127, 153), (172, 173, 175, 174), (164, 162, 173, 172), (163, 165, 170, 171), (164, 165, 163, 162), (167, 166, 168, 169), (174, 175, 177, 176), (176, 177, 179, 178), (154, 130, 164, 172), (168, 166, 184, 185), (157, 159, 177, 175), (155, 157, 175, 173), (150, 151, 169, 168), (158, 156, 174, 176), (149, 148, 166, 167), (126, 162, 222, 216), (152, 153, 171, 170), (183, 182, 186, 187), (180, 181, 185, 184), (160, 158, 182, 183), (150, 168, 185, 181), (148, 150, 181, 180), (166, 148, 180, 184), (178, 160, 183, 187), (172, 174, 156, 154), (158, 176, 186, 182), (176, 178, 187, 186), (227, 226, 266, 267), (226, 220, 260, 266), (203, 207, 247, 243), (197, 237, 283, 281), (254, 214, 293, 295), (190, 230, 310, 308), (208, 209, 249, 248), (223, 217, 257, 263), (221, 227, 267, 261), (90, 91, 209, 208), (69, 75, 203, 200), (9, 8, 188, 189), (43, 45, 197, 196), (91, 103, 213, 209), (51, 27, 192, 198), (83, 85, 206, 205), (177, 159, 220, 226), (149, 167, 224, 218), (179, 177, 226, 227), (162, 163, 223, 222), (161, 179, 227, 221), (11, 10, 190, 191), (99, 111, 215, 211), (71, 83, 205, 201), (73, 71, 201, 202), (169, 151, 219, 225), (8, 11, 191, 188), (105, 93, 210, 214), (75, 87, 207, 203), (37, 35, 194, 195), (53, 51, 198, 199), (159, 161, 221, 220), (45, 37, 195, 197), (127, 126, 216, 217), (29, 53, 199, 193), (111, 105, 214, 215), (85, 73, 202, 206), (81, 69, 200, 204), (27, 29, 193, 192), (228, 231, 230, 229), (250, 251, 353, 352), (254, 250, 352, 356), (240, 243, 247, 244), (257, 256, 262, 263), (241, 245, 402, 400), (238, 232, 340, 346), (264, 265, 363, 362), (274, 275, 367, 366), (240, 274, 366, 348), (188, 191, 231, 228), (207, 204, 244, 247), (215, 214, 254, 255), (193, 233, 279, 277), (219, 218, 258, 259), (199, 198, 238, 239), (224, 225, 265, 264), (282, 283, 369, 368), (225, 219, 259, 265), (250, 210, 268, 270), (193, 199, 239, 233), (197, 195, 235, 237), (252, 212, 297, 299), (220, 221, 261, 260), (204, 200, 240, 244), (222, 262, 291, 289), (201, 205, 245, 241), (190, 189, 229, 230), (209, 213, 253, 249), (195, 194, 234, 235), (217, 216, 256, 257), (206, 202, 242, 246), (222, 223, 263, 262), (245, 205, 304, 306), (228, 229, 315, 314), (258, 218, 284, 286), (198, 192, 232, 238), (213, 212, 252, 253), (211, 215, 255, 251), (194, 196, 236, 234), (268, 269, 271, 270), (251, 250, 270, 271), (210, 211, 269, 268), (211, 251, 271, 269), (272, 273, 275, 274), (200, 203, 273, 272), (240, 200, 272, 274), (203, 243, 275, 273), (276, 277, 279, 278), (232, 192, 276, 278), (233, 232, 278, 279), (192, 193, 277, 276), (280, 281, 283, 282), (283, 237, 345, 369), (196, 197, 281, 280), (282, 236, 317, 319), (284, 285, 287, 286), (264, 258, 286, 287), (218, 224, 285, 284), (224, 264, 287, 285), (288, 289, 291, 290), (256, 216, 288, 290), (262, 256, 290, 291), (216, 222, 289, 288), (293, 292, 294, 295), (250, 254, 295, 294), (214, 210, 292, 293), (292, 210, 324, 326), (297, 296, 298, 299), (208, 248, 298, 296), (248, 252, 299, 298), (212, 208, 296, 297), (301, 300, 302, 331, 330, 303), (202, 201, 300, 301), (201, 241, 333, 332, 302, 300), (242, 202, 301, 303, 335, 334), (304, 305, 307, 306), (206, 246, 307, 305), (246, 245, 306, 307), (205, 206, 305, 304), (309, 308, 310, 311), (231, 191, 309, 311), (230, 231, 311, 310), (191, 190, 308, 309), (313, 312, 314, 315), (189, 188, 312, 313), (188, 228, 314, 312), (189, 313, 322, 320), (317, 316, 318, 319), (236, 196, 316, 317), (196, 280, 318, 316), (280, 282, 319, 318), (321, 320, 322, 323), (315, 229, 321, 323), (313, 315, 323, 322), (229, 189, 320, 321), (324, 325, 327, 326), (250, 294, 327, 325), (294, 292, 326, 327), (210, 250, 325, 324), (333, 336, 338, 334, 335, 339, 337, 332), (241, 329, 328, 242, 334, 338, 336, 333), (339, 335, 303, 330, 331, 302, 332, 337), (368, 369, 399, 398), (354, 350, 380, 384), (343, 342, 372, 373), (347, 346, 376, 377), (355, 354, 384, 385), (360, 361, 391, 390), (363, 359, 389, 393), (349, 348, 414, 415), (237, 235, 343, 345), (236, 282, 368, 344), (265, 259, 359, 363), (266, 260, 360, 364), (234, 236, 344, 342), (232, 233, 341, 340), (252, 248, 350, 354), (253, 252, 354, 355), (258, 264, 362, 358), (267, 266, 364, 365), (261, 361, 423, 421), (239, 238, 346, 347), (235, 234, 342, 343), (251, 255, 357, 353), (255, 254, 356, 357), (275, 243, 349, 367), (261, 267, 365, 361), (259, 258, 358, 359), (248, 249, 351, 350), (243, 240, 348, 349), (233, 239, 347, 341), (249, 253, 355, 351), (370, 371, 377, 376), (373, 372, 374, 375), (382, 383, 387, 386), (380, 381, 385, 384), (390, 391, 395, 394), (389, 388, 392, 393), (379, 378, 396, 397), (375, 374, 398, 399), (358, 362, 392, 388), (361, 365, 395, 391), (353, 357, 387, 383), (357, 356, 386, 387), (378, 379, 417, 416), (341, 347, 377, 371), (369, 345, 375, 399), (366, 367, 397, 396), (362, 363, 393, 392), (359, 358, 388, 389), (346, 340, 370, 376), (351, 355, 385, 381), (350, 351, 381, 380), (345, 343, 373, 375), (344, 368, 398, 374), (367, 349, 379, 397), (365, 364, 394, 395), (360, 390, 412, 410), (342, 344, 374, 372), (340, 341, 371, 370), (356, 352, 382, 386), (352, 353, 383, 382), (401, 404, 405, 400, 402, 403), (245, 246, 403, 402), (246, 242, 401, 403), (328, 329, 405, 404), (242, 328, 404, 401), (329, 241, 400, 405), (406, 407, 409, 408), (396, 378, 408, 409), (348, 366, 407, 406), (366, 396, 409, 407), (411, 410, 412, 413), (394, 364, 411, 413), (390, 394, 413, 412), (364, 360, 410, 411), (416, 414, 418, 419), (415, 414, 416, 417), (348, 406, 418, 414), (406, 408, 419, 418), (408, 378, 416, 419), (379, 349, 415, 417), (420, 421, 423, 422), (361, 360, 422, 423), (360, 260, 420, 422), (260, 261, 421, 420), (424, 425, 427, 426), (429, 428, 430, 431), (218, 219, 431, 430), (219, 151, 429, 431), (151, 149, 428, 429), (465, 442, 498, 503), (497, 496, 556, 557), (546, 547, 551, 550), (470, 471, 549, 548), (595, 559, 653, 659), (447, 445, 466, 467), (473, 465, 503, 505), (440, 441, 447, 446), (451, 447, 467, 469), (444, 436, 454, 458), (441, 437, 445, 447), (437, 436, 444, 445), (449, 448, 450, 451), (446, 447, 451, 450), (434, 453, 554, 555), (450, 448, 460, 461), (569, 566, 572, 575), (494, 493, 553, 552), (509, 497, 557, 561), (443, 457, 501, 499), (461, 460, 484, 485), (467, 475, 632, 630), (448, 444, 458, 460), (446, 450, 461, 459), (440, 446, 459, 456), (436, 439, 455, 454), (443, 440, 456, 457), (438, 463, 502, 496), (525, 523, 491, 492), (463, 471, 504, 502), (449, 451, 469, 468), (438, 437, 462, 463), (441, 442, 465, 464), (445, 449, 468, 466), (437, 441, 464, 462), (476, 477, 583, 582), (475, 474, 580, 581), (534, 522, 644, 648), (464, 465, 473, 472), (468, 469, 477, 476), (523, 511, 495, 491), (467, 466, 474, 475), (470, 462, 486, 488), (478, 479, 481, 480), (478, 480, 483, 482), (482, 483, 485, 484), (458, 454, 478, 482), (457, 456, 480, 481), (456, 459, 483, 480), (458, 482, 554, 453), (508, 509, 561, 560), (486, 487, 489, 488), (464, 472, 489, 487), (505, 517, 589, 587), (462, 464, 487, 486), (557, 556, 560, 561), (567, 568, 574, 573), (445, 444, 452, 435), (565, 564, 570, 571), (432, 435, 452, 433), (513, 525, 492, 490), (524, 536, 572, 566), (476, 474, 550, 551), (500, 497, 509, 512), (470, 488, 584, 563), (442, 441, 625, 626), (455, 439, 497, 500), (439, 438, 496, 497), (442, 443, 499, 498), (457, 481, 507, 501), (481, 479, 506, 507), (479, 455, 500, 506), (471, 470, 563, 562), (528, 516, 588, 590), (513, 519, 531, 525), (510, 511, 523, 522), (511, 513, 490, 495), (517, 515, 527, 529), (496, 502, 514, 508), (507, 506, 518, 519), (503, 498, 510, 515), (519, 513, 640, 643), (599, 601, 661, 660), (499, 501, 513, 511), (498, 499, 511, 510), (535, 534, 648, 649), (525, 531, 647, 646), (523, 525, 537, 535), (529, 527, 539, 541), (549, 545, 544, 548), (509, 508, 520, 521), (518, 512, 524, 530), (508, 514, 526, 520), (519, 518, 530, 531), (515, 510, 522, 527), (514, 516, 528, 526), (533, 532, 534, 535), (533, 535, 537, 536), (536, 537, 543, 542), (539, 538, 540, 541), (534, 532, 538, 539), (541, 540, 592, 593), (524, 521, 533, 536), (454, 455, 493, 494), (521, 520, 564, 565), (520, 526, 538, 532), (531, 530, 542, 543), (527, 522, 534, 539), (585, 559, 595, 603), (444, 448, 433, 452), (455, 479, 553, 493), (542, 530, 569, 575), (462, 470, 548, 544), (448, 449, 432, 433), (502, 504, 516, 514), (474, 466, 546, 550), (466, 468, 547, 546), (449, 445, 435, 432), (482, 484, 555, 554), (533, 521, 565, 571), (478, 454, 576, 577), (496, 508, 560, 556), (463, 462, 544, 545), (536, 542, 575, 572), (528, 540, 574, 568), (594, 558, 860, 862), (471, 463, 545, 549), (460, 458, 453, 434), (530, 524, 566, 569), (479, 478, 552, 553), (540, 538, 573, 574), (532, 533, 571, 570), (538, 526, 567, 573), (484, 460, 434, 555), (562, 563, 597, 596), (468, 476, 551, 547), (520, 532, 570, 564), (526, 528, 568, 567), (581, 654, 866, 864), (577, 576, 578, 579), (436, 437, 438, 439), (506, 500, 512, 518), (563, 584, 602, 597), (593, 592, 610, 611), (517, 529, 591, 589), (529, 541, 593, 591), (472, 473, 558, 559), (516, 504, 586, 588), (488, 489, 585, 584), (586, 504, 1309, 1311), (477, 475, 581, 583), (540, 528, 590, 592), (473, 505, 587, 558), (474, 476, 582, 580), (489, 472, 559, 585), (604, 605, 607, 606), (596, 594, 605, 604), (595, 597, 602, 603), (596, 597, 595, 594), (599, 598, 600, 601), (606, 607, 609, 608), (608, 609, 611, 610), (586, 562, 596, 604), (600, 598, 618, 619), (589, 591, 609, 607), (587, 589, 607, 605), (604, 606, 621, 620), (582, 583, 601, 600), (590, 588, 606, 608), (581, 580, 598, 599), (558, 594, 658, 652), (586, 604, 620, 614), (584, 585, 603, 602), (617, 616, 622, 623), (612, 613, 619, 618), (615, 614, 620, 621), (592, 590, 616, 617), (582, 600, 619, 613), (588, 586, 614, 615), (580, 582, 613, 612), (598, 580, 612, 618), (610, 592, 617, 623), (606, 588, 615, 621), (590, 608, 622, 616), (608, 610, 623, 622), (663, 662, 702, 703), (662, 656, 696, 702), (639, 643, 683, 679), (633, 673, 719, 717), (690, 650, 729, 731), (626, 666, 746, 744), (644, 645, 685, 684), (659, 653, 693, 699), (657, 663, 703, 697), (522, 523, 645, 644), (501, 507, 639, 636), (441, 440, 624, 625), (475, 477, 633, 632), (523, 535, 649, 645), (483, 459, 628, 634), (515, 517, 642, 641), (609, 591, 656, 662), (581, 599, 660, 654), (611, 609, 662, 663), (594, 595, 659, 658), (593, 611, 663, 657), (443, 442, 626, 627), (531, 543, 651, 647), (503, 515, 641, 637), (505, 503, 637, 638), (601, 583, 655, 661), (440, 443, 627, 624), (537, 525, 646, 650), (507, 519, 643, 639), (469, 467, 630, 631), (485, 483, 634, 635), (591, 593, 657, 656), (477, 469, 631, 633), (559, 558, 652, 653), (461, 485, 635, 629), (543, 537, 650, 651), (517, 505, 638, 642), (513, 501, 636, 640), (459, 461, 629, 628), (664, 667, 666, 665), (686, 687, 789, 788), (690, 686, 788, 792), (676, 679, 683, 680), (693, 692, 698, 699), (677, 681, 838, 836), (674, 668, 776, 782), (700, 701, 799, 798), (710, 711, 803, 802), (624, 627, 667, 664), (643, 640, 680, 683), (651, 650, 690, 691), (629, 669, 715, 713), (655, 654, 694, 695), (635, 634, 674, 675), (660, 661, 701, 700), (718, 719, 805, 804), (661, 655, 695, 701), (686, 646, 704, 706), (629, 635, 675, 669), (633, 631, 671, 673), (688, 648, 733, 735), (656, 657, 697, 696), (640, 636, 676, 680), (658, 698, 727, 725), (637, 641, 681, 677), (626, 625, 665, 666), (645, 649, 689, 685), (631, 630, 670, 671), (653, 652, 692, 693), (642, 638, 678, 682), (658, 659, 699, 698), (681, 641, 740, 742), (664, 665, 751, 750), (694, 654, 720, 722), (634, 628, 668, 674), (649, 648, 688, 689), (647, 651, 691, 687), (630, 632, 672, 670), (704, 705, 707, 706), (687, 686, 706, 707), (646, 647, 705, 704), (647, 687, 707, 705), (708, 709, 711, 710), (636, 639, 709, 708), (676, 636, 708, 710), (639, 679, 711, 709), (712, 713, 715, 714), (668, 628, 712, 714), (669, 668, 714, 715), (628, 629, 713, 712), (716, 717, 719, 718), (719, 673, 781, 805), (632, 633, 717, 716), (718, 672, 753, 755), (720, 721, 723, 722), (700, 694, 722, 723), (654, 660, 721, 720), (660, 700, 723, 721), (724, 725, 727, 726), (692, 652, 724, 726), (692, 726, 1306, 1304), (652, 658, 725, 724), (729, 728, 730, 731), (686, 690, 731, 730), (650, 646, 728, 729), (728, 646, 760, 762), (733, 732, 734, 735), (644, 684, 734, 732), (684, 688, 735, 734), (648, 644, 732, 733), (737, 736, 738, 767, 766, 739), (638, 637, 736, 737), (637, 677, 769, 768, 738, 736), (678, 638, 737, 739, 771, 770), (740, 741, 743, 742), (642, 682, 743, 741), (682, 681, 742, 743), (641, 642, 741, 740), (745, 744, 746, 747), (667, 627, 745, 747), (666, 667, 747, 746), (627, 626, 744, 745), (749, 748, 750, 751), (625, 624, 748, 749), (624, 664, 750, 748), (625, 749, 758, 756), (753, 752, 754, 755), (672, 632, 752, 753), (632, 716, 754, 752), (716, 718, 755, 754), (757, 756, 758, 759), (751, 665, 757, 759), (749, 751, 759, 758), (665, 625, 756, 757), (760, 761, 763, 762), (686, 730, 763, 761), (730, 728, 762, 763), (646, 686, 761, 760), (769, 772, 774, 770, 771, 775, 773, 768), (677, 765, 764, 678, 770, 774, 772, 769), (775, 771, 739, 766, 767, 738, 768, 773), (804, 805, 835, 834), (790, 786, 816, 820), (779, 778, 808, 809), (783, 782, 812, 813), (791, 790, 820, 821), (796, 797, 827, 826), (799, 795, 825, 829), (785, 784, 850, 851), (673, 671, 779, 781), (672, 718, 804, 780), (701, 695, 795, 799), (702, 696, 796, 800), (670, 672, 780, 778), (668, 669, 777, 776), (688, 684, 786, 790), (689, 688, 790, 791), (694, 700, 798, 794), (703, 702, 800, 801), (697, 797, 859, 857), (675, 674, 782, 783), (671, 670, 778, 779), (687, 691, 793, 789), (691, 690, 792, 793), (697, 703, 801, 797), (695, 694, 794, 795), (684, 685, 787, 786), (669, 675, 783, 777), (685, 689, 791, 787), (806, 807, 813, 812), (809, 808, 810, 811), (818, 819, 823, 822), (816, 817, 821, 820), (826, 827, 831, 830), (825, 824, 828, 829), (815, 814, 832, 833), (811, 810, 834, 835), (794, 798, 828, 824), (797, 801, 831, 827), (789, 793, 823, 819), (793, 792, 822, 823), (814, 815, 853, 852), (777, 783, 813, 807), (805, 781, 811, 835), (802, 803, 833, 832), (798, 799, 829, 828), (795, 794, 824, 825), (782, 776, 806, 812), (787, 791, 821, 817), (786, 787, 817, 816), (781, 779, 809, 811), (780, 804, 834, 810), (803, 785, 815, 833), (801, 800, 830, 831), (796, 826, 848, 846), (778, 780, 810, 808), (776, 777, 807, 806), (792, 788, 818, 822), (788, 789, 819, 818), (837, 840, 841, 836, 838, 839), (681, 682, 839, 838), (682, 678, 837, 839), (764, 765, 841, 840), (678, 764, 840, 837), (765, 677, 836, 841), (842, 843, 845, 844), (832, 814, 844, 845), (784, 802, 843, 842), (802, 832, 845, 843), (847, 846, 848, 849), (830, 800, 847, 849), (826, 830, 849, 848), (800, 796, 846, 847), (852, 850, 854, 855), (851, 850, 852, 853), (784, 842, 854, 850), (842, 844, 855, 854), (844, 814, 852, 855), (815, 785, 851, 853), (856, 857, 859, 858), (797, 796, 858, 859), (796, 696, 856, 858), (696, 697, 857, 856), (860, 861, 863, 862), (865, 864, 866, 867), (654, 655, 867, 866), (655, 583, 865, 867), (583, 581, 864, 865), (901, 878, 934, 939), (933, 932, 992, 993), (982, 983, 987, 986), (906, 907, 985, 984), (1031, 995, 1089, 1095), (883, 881, 902, 903), (909, 901, 939, 941), (876, 877, 883, 882), (887, 883, 903, 905), (880, 872, 890, 894), (877, 873, 881, 883), (873, 872, 880, 881), (885, 884, 886, 887), (882, 883, 887, 886), (870, 889, 990, 991), (886, 884, 896, 897), (1005, 1002, 1008, 1011), (930, 929, 989, 988), (945, 933, 993, 997), (879, 893, 937, 935), (897, 896, 920, 921), (903, 911, 1068, 1066), (884, 880, 894, 896), (882, 886, 897, 895), (876, 882, 895, 892), (872, 875, 891, 890), (879, 876, 892, 893), (874, 899, 938, 932), (961, 959, 927, 928), (899, 907, 940, 938), (885, 887, 905, 904), (874, 873, 898, 899), (877, 878, 901, 900), (881, 885, 904, 902), (873, 877, 900, 898), (912, 913, 1019, 1018), (911, 910, 1016, 1017), (970, 958, 1080, 1084), (900, 901, 909, 908), (904, 905, 913, 912), (959, 947, 931, 927), (903, 902, 910, 911), (906, 898, 922, 924), (914, 915, 917, 916), (914, 916, 919, 918), (918, 919, 921, 920), (894, 890, 914, 918), (893, 892, 916, 917), (892, 895, 919, 916), (894, 918, 990, 889), (944, 945, 997, 996), (922, 923, 925, 924), (900, 908, 925, 923), (941, 953, 1025, 1023), (898, 900, 923, 922), (993, 992, 996, 997), (1003, 1004, 1010, 1009), (881, 880, 888, 871), (1001, 1000, 1006, 1007), (868, 871, 888, 869), (949, 961, 928, 926), (960, 972, 1008, 1002), (912, 910, 986, 987), (936, 933, 945, 948), (906, 924, 1020, 999), (878, 877, 1061, 1062), (891, 875, 933, 936), (875, 874, 932, 933), (878, 879, 935, 934), (893, 917, 943, 937), (917, 915, 942, 943), (915, 891, 936, 942), (907, 906, 999, 998), (964, 952, 1024, 1026), (949, 955, 967, 961), (946, 947, 959, 958), (947, 949, 926, 931), (953, 951, 963, 965), (932, 938, 950, 944), (943, 942, 954, 955), (939, 934, 946, 951), (955, 949, 1076, 1079), (1035, 1037, 1097, 1096), (935, 937, 949, 947), (934, 935, 947, 946), (971, 970, 1084, 1085), (961, 967, 1083, 1082), (959, 961, 973, 971), (965, 963, 975, 977), (985, 981, 980, 984), (945, 944, 956, 957), (954, 948, 960, 966), (944, 950, 962, 956), (955, 954, 966, 967), (951, 946, 958, 963), (950, 952, 964, 962), (969, 968, 970, 971), (969, 971, 973, 972), (972, 973, 979, 978), (975, 974, 976, 977), (970, 968, 974, 975), (977, 976, 1028, 1029), (960, 957, 969, 972), (890, 891, 929, 930), (957, 956, 1000, 1001), (956, 962, 974, 968), (967, 966, 978, 979), (963, 958, 970, 975), (1021, 995, 1031, 1039), (880, 884, 869, 888), (891, 915, 989, 929), (978, 966, 1005, 1011), (898, 906, 984, 980), (884, 885, 868, 869), (938, 940, 952, 950), (910, 902, 982, 986), (902, 904, 983, 982), (885, 881, 871, 868), (918, 920, 991, 990), (969, 957, 1001, 1007), (914, 890, 1012, 1013), (932, 944, 996, 992), (899, 898, 980, 981), (972, 978, 1011, 1008), (964, 976, 1010, 1004), (1030, 994, 1296, 1298), (907, 899, 981, 985), (896, 894, 889, 870), (966, 960, 1002, 1005), (915, 914, 988, 989), (976, 974, 1009, 1010), (968, 969, 1007, 1006), (974, 962, 1003, 1009), (920, 896, 870, 991), (998, 999, 1033, 1032), (904, 912, 987, 983), (956, 968, 1006, 1000), (962, 964, 1004, 1003), (1017, 1090, 1302, 1300), (1013, 1012, 1014, 1015), (872, 873, 874, 875), (942, 936, 948, 954), (999, 1020, 1038, 1033), (1029, 1028, 1046, 1047), (953, 965, 1027, 1025), (965, 977, 1029, 1027), (908, 909, 994, 995), (952, 940, 1022, 1024), (924, 925, 1021, 1020), (940, 907, 998, 1022), (913, 911, 1017, 1019), (976, 964, 1026, 1028), (909, 941, 1023, 994), (910, 912, 1018, 1016), (925, 908, 995, 1021), (1040, 1041, 1043, 1042), (1032, 1030, 1041, 1040), (1031, 1033, 1038, 1039), (1032, 1033, 1031, 1030), (1035, 1034, 1036, 1037), (1042, 1043, 1045, 1044), (1044, 1045, 1047, 1046), (1022, 998, 1032, 1040), (1036, 1034, 1054, 1055), (1025, 1027, 1045, 1043), (1023, 1025, 1043, 1041), (1040, 1042, 1057, 1056), (1018, 1019, 1037, 1036), (1026, 1024, 1042, 1044), (1017, 1016, 1034, 1035), (994, 1030, 1094, 1088), (1022, 1040, 1056, 1050), (1020, 1021, 1039, 1038), (1053, 1052, 1058, 1059), (1048, 1049, 1055, 1054), (1051, 1050, 1056, 1057), (1028, 1026, 1052, 1053), (1018, 1036, 1055, 1049), (1024, 1022, 1050, 1051), (1016, 1018, 1049, 1048), (1034, 1016, 1048, 1054), (1046, 1028, 1053, 1059), (1042, 1024, 1051, 1057), (1026, 1044, 1058, 1052), (1044, 1046, 1059, 1058), (1099, 1098, 1138, 1139), (1098, 1092, 1132, 1138), (1075, 1079, 1119, 1115), (1069, 1109, 1155, 1153), (1126, 1086, 1165, 1167), (1062, 1102, 1182, 1180), (1080, 1081, 1121, 1120), (1095, 1089, 1129, 1135), (1093, 1099, 1139, 1133), (958, 959, 1081, 1080), (937, 943, 1075, 1072), (877, 876, 1060, 1061), (911, 913, 1069, 1068), (959, 971, 1085, 1081), (919, 895, 1064, 1070), (951, 953, 1078, 1077), (1045, 1027, 1092, 1098), (1017, 1035, 1096, 1090), (1047, 1045, 1098, 1099), (1030, 1031, 1095, 1094), (1029, 1047, 1099, 1093), (879, 878, 1062, 1063), (967, 979, 1087, 1083), (939, 951, 1077, 1073), (941, 939, 1073, 1074), (1037, 1019, 1091, 1097), (876, 879, 1063, 1060), (973, 961, 1082, 1086), (943, 955, 1079, 1075), (905, 903, 1066, 1067), (921, 919, 1070, 1071), (1027, 1029, 1093, 1092), (913, 905, 1067, 1069), (995, 994, 1088, 1089), (897, 921, 1071, 1065), (979, 973, 1086, 1087), (953, 941, 1074, 1078), (949, 937, 1072, 1076), (895, 897, 1065, 1064), (1100, 1103, 1102, 1101), (1122, 1123, 1225, 1224), (1126, 1122, 1224, 1228), (1112, 1115, 1119, 1116), (1129, 1128, 1134, 1135), (1113, 1117, 1274, 1272), (1110, 1104, 1212, 1218), (1136, 1137, 1235, 1234), (1146, 1147, 1239, 1238), (1060, 1063, 1103, 1100), (1079, 1076, 1116, 1119), (1087, 1086, 1126, 1127), (1065, 1105, 1151, 1149), (1091, 1090, 1130, 1131), (1071, 1070, 1110, 1111), (1096, 1097, 1137, 1136), (1154, 1155, 1241, 1240), (1097, 1091, 1131, 1137), (1122, 1082, 1140, 1142), (1065, 1071, 1111, 1105), (1069, 1067, 1107, 1109), (1124, 1084, 1169, 1171), (1092, 1093, 1133, 1132), (1076, 1072, 1112, 1116), (1094, 1134, 1163, 1161), (1073, 1077, 1117, 1113), (1062, 1061, 1101, 1102), (1081, 1085, 1125, 1121), (1067, 1066, 1106, 1107), (1089, 1088, 1128, 1129), (1078, 1074, 1114, 1118), (1094, 1095, 1135, 1134), (1117, 1077, 1176, 1178), (1100, 1101, 1187, 1186), (1130, 1090, 1156, 1158), (1070, 1064, 1104, 1110), (1085, 1084, 1124, 1125), (1083, 1087, 1127, 1123), (1066, 1068, 1108, 1106), (1140, 1141, 1143, 1142), (1123, 1122, 1142, 1143), (1082, 1083, 1141, 1140), (1083, 1123, 1143, 1141), (1144, 1145, 1147, 1146), (1072, 1075, 1145, 1144), (1112, 1072, 1144, 1146), (1075, 1115, 1147, 1145), (1148, 1149, 1151, 1150), (1104, 1064, 1148, 1150), (1105, 1104, 1150, 1151), (1064, 1065, 1149, 1148), (1152, 1153, 1155, 1154), (1155, 1109, 1217, 1241), (1068, 1069, 1153, 1152), (1154, 1108, 1189, 1191), (1156, 1157, 1159, 1158), (1136, 1130, 1158, 1159), (1090, 1096, 1157, 1156), (1096, 1136, 1159, 1157), (1160, 1161, 1163, 1162), (1128, 1088, 1160, 1162), (1134, 1128, 1162, 1163), (1088, 1094, 1161, 1160), (1165, 1164, 1166, 1167), (1122, 1126, 1167, 1166), (1086, 1082, 1164, 1165), (1164, 1082, 1196, 1198), (1169, 1168, 1170, 1171), (1080, 1120, 1170, 1168), (1120, 1124, 1171, 1170), (1084, 1080, 1168, 1169), (1173, 1172, 1174, 1203, 1202, 1175), (1074, 1073, 1172, 1173), (1073, 1113, 1205, 1204, 1174, 1172), (1114, 1074, 1173, 1175, 1207, 1206), (1176, 1177, 1179, 1178), (1078, 1118, 1179, 1177), (1118, 1117, 1178, 1179), (1077, 1078, 1177, 1176), (1181, 1180, 1182, 1183), (1103, 1063, 1181, 1183), (1102, 1103, 1183, 1182), (1063, 1062, 1180, 1181), (1185, 1184, 1186, 1187), (1061, 1060, 1184, 1185), (1060, 1100, 1186, 1184), (1061, 1185, 1194, 1192), (1189, 1188, 1190, 1191), (1108, 1068, 1188, 1189), (1068, 1152, 1190, 1188), (1152, 1154, 1191, 1190), (1193, 1192, 1194, 1195), (1187, 1101, 1193, 1195), (1185, 1187, 1195, 1194), (1101, 1061, 1192, 1193), (1196, 1197, 1199, 1198), (1122, 1166, 1199, 1197), (1166, 1164, 1198, 1199), (1082, 1122, 1197, 1196), (1205, 1208, 1210, 1206, 1207, 1211, 1209, 1204), (1113, 1201, 1200, 1114, 1206, 1210, 1208, 1205), (1211, 1207, 1175, 1202, 1203, 1174, 1204, 1209), (1240, 1241, 1271, 1270), (1226, 1222, 1252, 1256), (1215, 1214, 1244, 1245), (1219, 1218, 1248, 1249), (1227, 1226, 1256, 1257), (1232, 1233, 1263, 1262), (1235, 1231, 1261, 1265), (1221, 1220, 1286, 1287), (1109, 1107, 1215, 1217), (1108, 1154, 1240, 1216), (1137, 1131, 1231, 1235), (1138, 1132, 1232, 1236), (1106, 1108, 1216, 1214), (1104, 1105, 1213, 1212), (1124, 1120, 1222, 1226), (1125, 1124, 1226, 1227), (1130, 1136, 1234, 1230), (1139, 1138, 1236, 1237), (1133, 1233, 1295, 1293), (1111, 1110, 1218, 1219), (1107, 1106, 1214, 1215), (1123, 1127, 1229, 1225), (1127, 1126, 1228, 1229), (1133, 1139, 1237, 1233), (1131, 1130, 1230, 1231), (1120, 1121, 1223, 1222), (1105, 1111, 1219, 1213), (1121, 1125, 1227, 1223), (1242, 1243, 1249, 1248), (1245, 1244, 1246, 1247), (1254, 1255, 1259, 1258), (1252, 1253, 1257, 1256), (1262, 1263, 1267, 1266), (1261, 1260, 1264, 1265), (1251, 1250, 1268, 1269), (1247, 1246, 1270, 1271), (1230, 1234, 1264, 1260), (1233, 1237, 1267, 1263), (1225, 1229, 1259, 1255), (1229, 1228, 1258, 1259), (1250, 1251, 1289, 1288), (1213, 1219, 1249, 1243), (1241, 1217, 1247, 1271), (1238, 1239, 1269, 1268), (1234, 1235, 1265, 1264), (1231, 1230, 1260, 1261), (1218, 1212, 1242, 1248), (1223, 1227, 1257, 1253), (1222, 1223, 1253, 1252), (1217, 1215, 1245, 1247), (1216, 1240, 1270, 1246), (1239, 1221, 1251, 1269), (1237, 1236, 1266, 1267), (1232, 1262, 1284, 1282), (1214, 1216, 1246, 1244), (1212, 1213, 1243, 1242), (1228, 1224, 1254, 1258), (1224, 1225, 1255, 1254), (1273, 1276, 1277, 1272, 1274, 1275), (1117, 1118, 1275, 1274), (1118, 1114, 1273, 1275), (1200, 1201, 1277, 1276), (1114, 1200, 1276, 1273), (1201, 1113, 1272, 1277), (1278, 1279, 1281, 1280), (1268, 1250, 1280, 1281), (1220, 1238, 1279, 1278), (1238, 1268, 1281, 1279), (1283, 1282, 1284, 1285), (1266, 1236, 1283, 1285), (1262, 1266, 1285, 1284), (1236, 1232, 1282, 1283), (1288, 1286, 1290, 1291), (1287, 1286, 1288, 1289), (1220, 1278, 1290, 1286), (1278, 1280, 1291, 1290), (1280, 1250, 1288, 1291), (1251, 1221, 1287, 1289), (1292, 1293, 1295, 1294), (1233, 1232, 1294, 1295), (1232, 1132, 1292, 1294), (1132, 1133, 1293, 1292), (1296, 1297, 1299, 1298), (1301, 1300, 1302, 1303), (1090, 1091, 1303, 1302), (1091, 1019, 1301, 1303), (1019, 1017, 1300, 1301), (1305, 1304, 1306, 1307), (726, 727, 1307, 1306), (698, 692, 1304, 1305), (727, 698, 1305, 1307), (1309, 1308, 1310, 1311), (471, 562, 1310, 1308), (504, 471, 1308, 1309), (562, 586, 1311, 1310)])
me_cube.materials.append(mat_material)
me_cube.use_remesh_preserve_volume = False
me_cube.use_remesh_preserve_attributes = False
me_cube.use_mirror_vertex_groups = False
me_cube.update()

# ---- objects
ob_cube = bpy.data.objects.new('Cube', me_cube)

# ---- transforms, parenting, visibility, modifiers, constraints
ob_cube.location = (0.01399, -0.8609, 0.579)
ob_cube.lock_rotations_4d = False
ob_cube.empty_display_type = 'ARROWS'
ob_cube.lineart.crease_threshold = 0.0

# ---- collection membership
col_collection_1.objects.link(ob_cube)

# ---- scene / render settings (as saved in the file)
scene.frame_start = 1; scene.frame_end = 250; scene.frame_set(1)
scene.render.engine = 'BLENDER_EEVEE_NEXT'
scene.render.image_settings.compression = 90
scene.render.resolution_percentage = 50
scene.render.dither_intensity = 0.0
scene.cycles.use_denoising = False
scene.cycles.samples = 10
scene.cycles.sampling_pattern = 'TABULATED_SOBOL'
scene.cycles.light_sampling_threshold = 0.0
scene.cycles.use_adaptive_sampling = False
scene.cycles.use_light_tree = False
scene.cycles.blur_glossy = 0.0
scene.cycles.volume_bounces = 1
scene.cycles.pixel_filter_type = 'GAUSSIAN'
scene.cycles.sample_clamp_indirect = 0.0
scene.view_settings.view_transform = 'Standard'
bpy.context.view_layer.update()

# ---- added for rendering (the .blend has no active camera and no usable light): camera, sun
cam_auto = bpy.data.cameras.new('AutoCamera')
cam_auto.lens = 50.0
cam_auto.sensor_width = 36.0
cam_auto.clip_end = 1000.0
ob_auto_camera = bpy.data.objects.new('AutoCamera', cam_auto)
scene.collection.objects.link(ob_auto_camera)
ob_auto_camera.location = (47.5777, -63.9156, 48.6338)
ob_auto_camera.rotation_euler = (1.09748, -7.21219e-08, 0.694738)
scene.camera = ob_auto_camera
light_auto_sun = bpy.data.lights.new('AutoSun', 'SUN')
light_auto_sun.energy = 3.0
light_auto_sun.angle = 0.0523599
ob_auto_sun = bpy.data.objects.new('AutoSun', light_auto_sun)
scene.collection.objects.link(ob_auto_sun)
ob_auto_sun.rotation_euler = (0.872665, 0.174533, 0.523599)
bpy.context.view_layer.update()
